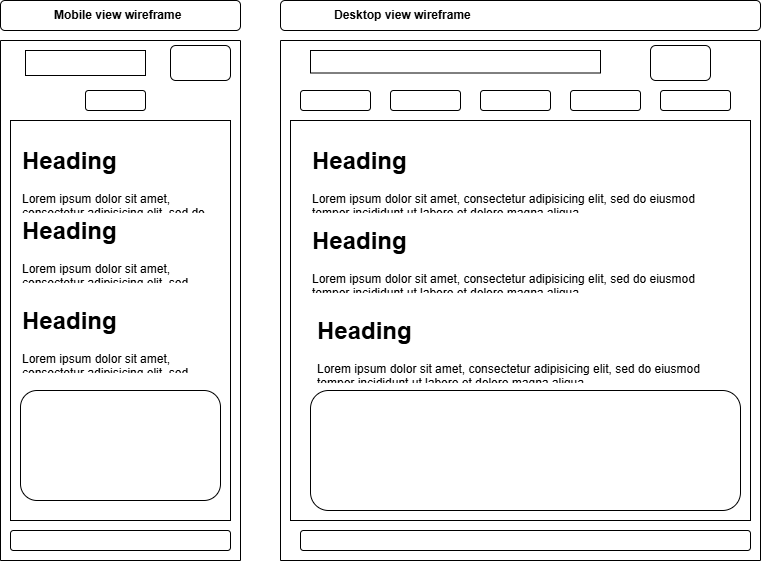

The diagram above was exported from draw.io. Its source (the exported page's mxGraphModel, read from the mxfile embedded in the PNG):
<mxGraphModel dx="1635" dy="451" grid="1" gridSize="10" guides="1" tooltips="1" connect="1" arrows="1" fold="1" page="1" pageScale="1" pageWidth="850" pageHeight="1100" math="0" shadow="0">
  <root>
    <mxCell id="0" />
    <mxCell id="1" parent="0" />
    <mxCell id="OoIJW9r6Q4ZVt-CCzvRf-1" value="" style="swimlane;startSize=0;" parent="1" vertex="1">
      <mxGeometry x="-560" y="280" width="240" height="520" as="geometry" />
    </mxCell>
    <mxCell id="OoIJW9r6Q4ZVt-CCzvRf-4" value="" style="rounded=1;whiteSpace=wrap;html=1;" parent="OoIJW9r6Q4ZVt-CCzvRf-1" vertex="1">
      <mxGeometry x="170" y="5" width="60" height="35" as="geometry" />
    </mxCell>
    <mxCell id="OoIJW9r6Q4ZVt-CCzvRf-6" value="" style="rounded=0;whiteSpace=wrap;html=1;" parent="OoIJW9r6Q4ZVt-CCzvRf-1" vertex="1">
      <mxGeometry x="25" y="10" width="120" height="25" as="geometry" />
    </mxCell>
    <mxCell id="OoIJW9r6Q4ZVt-CCzvRf-14" value="" style="rounded=1;whiteSpace=wrap;html=1;" parent="OoIJW9r6Q4ZVt-CCzvRf-1" vertex="1">
      <mxGeometry x="10" y="490" width="220" height="20" as="geometry" />
    </mxCell>
    <mxCell id="OoIJW9r6Q4ZVt-CCzvRf-22" value="Icon" style="icon;html=1;image=img/clipart/Gear_128x128.png" parent="OoIJW9r6Q4ZVt-CCzvRf-1" vertex="1">
      <mxGeometry x="85" y="50" width="60" height="20" as="geometry" />
    </mxCell>
    <mxCell id="OoIJW9r6Q4ZVt-CCzvRf-30" value="" style="rounded=0;whiteSpace=wrap;html=1;" parent="OoIJW9r6Q4ZVt-CCzvRf-1" vertex="1">
      <mxGeometry x="10" y="80" width="220" height="400" as="geometry" />
    </mxCell>
    <mxCell id="OoIJW9r6Q4ZVt-CCzvRf-18" value="&lt;h1 style=&quot;margin-top: 0px;&quot;&gt;Heading&lt;/h1&gt;&lt;p&gt;Lorem ipsum dolor sit amet, consectetur adipisicing elit, sed do eiusmod tempor incididunt ut labore et dolore magna aliqua.&lt;/p&gt;" style="text;html=1;whiteSpace=wrap;overflow=hidden;rounded=0;" parent="OoIJW9r6Q4ZVt-CCzvRf-1" vertex="1">
      <mxGeometry x="20" y="170" width="180" height="70" as="geometry" />
    </mxCell>
    <mxCell id="OoIJW9r6Q4ZVt-CCzvRf-19" value="&lt;h1 style=&quot;margin-top: 0px;&quot;&gt;Heading&lt;/h1&gt;&lt;p&gt;Lorem ipsum dolor sit amet, consectetur adipisicing elit, sed do eiusmod tempor incididunt ut labore et dolore magna aliqua.&lt;/p&gt;" style="text;html=1;whiteSpace=wrap;overflow=hidden;rounded=0;" parent="OoIJW9r6Q4ZVt-CCzvRf-1" vertex="1">
      <mxGeometry x="20" y="260" width="180" height="70" as="geometry" />
    </mxCell>
    <mxCell id="OoIJW9r6Q4ZVt-CCzvRf-17" value="&lt;h1 style=&quot;margin-top: 0px;&quot;&gt;Heading&lt;/h1&gt;&lt;p&gt;Lorem ipsum dolor sit amet, consectetur adipisicing elit, sed do eiusmod tempor incididunt ut labore et dolore magna aliqua.&lt;/p&gt;" style="text;html=1;whiteSpace=wrap;overflow=hidden;rounded=0;" parent="OoIJW9r6Q4ZVt-CCzvRf-1" vertex="1">
      <mxGeometry x="20" y="100" width="200" height="70" as="geometry" />
    </mxCell>
    <mxCell id="BfNG0J3xa80lLPVt-Z1C-1" value="" style="rounded=1;whiteSpace=wrap;html=1;" vertex="1" parent="OoIJW9r6Q4ZVt-CCzvRf-1">
      <mxGeometry x="20" y="350" width="200" height="110" as="geometry" />
    </mxCell>
    <mxCell id="OoIJW9r6Q4ZVt-CCzvRf-2" value="" style="swimlane;startSize=0;" parent="1" vertex="1">
      <mxGeometry x="-280" y="280" width="480" height="520" as="geometry" />
    </mxCell>
    <mxCell id="OoIJW9r6Q4ZVt-CCzvRf-5" value="" style="rounded=0;whiteSpace=wrap;html=1;" parent="OoIJW9r6Q4ZVt-CCzvRf-2" vertex="1">
      <mxGeometry x="30" y="10" width="290" height="22.5" as="geometry" />
    </mxCell>
    <mxCell id="OoIJW9r6Q4ZVt-CCzvRf-7" value="" style="rounded=1;whiteSpace=wrap;html=1;" parent="OoIJW9r6Q4ZVt-CCzvRf-2" vertex="1">
      <mxGeometry x="370" y="5" width="60" height="35" as="geometry" />
    </mxCell>
    <mxCell id="OoIJW9r6Q4ZVt-CCzvRf-10" value="" style="rounded=1;whiteSpace=wrap;html=1;" parent="OoIJW9r6Q4ZVt-CCzvRf-2" vertex="1">
      <mxGeometry x="200" y="50" width="70" height="20" as="geometry" />
    </mxCell>
    <mxCell id="OoIJW9r6Q4ZVt-CCzvRf-9" value="" style="rounded=1;whiteSpace=wrap;html=1;" parent="OoIJW9r6Q4ZVt-CCzvRf-2" vertex="1">
      <mxGeometry x="110" y="50" width="70" height="20" as="geometry" />
    </mxCell>
    <mxCell id="OoIJW9r6Q4ZVt-CCzvRf-8" value="" style="rounded=1;whiteSpace=wrap;html=1;" parent="OoIJW9r6Q4ZVt-CCzvRf-2" vertex="1">
      <mxGeometry x="20" y="50" width="70" height="20" as="geometry" />
    </mxCell>
    <mxCell id="OoIJW9r6Q4ZVt-CCzvRf-13" value="" style="rounded=1;whiteSpace=wrap;html=1;" parent="OoIJW9r6Q4ZVt-CCzvRf-2" vertex="1">
      <mxGeometry x="20" y="490" width="450" height="20" as="geometry" />
    </mxCell>
    <mxCell id="OoIJW9r6Q4ZVt-CCzvRf-15" value="" style="rounded=1;whiteSpace=wrap;html=1;" parent="OoIJW9r6Q4ZVt-CCzvRf-2" vertex="1">
      <mxGeometry x="290" y="50" width="70" height="20" as="geometry" />
    </mxCell>
    <mxCell id="OoIJW9r6Q4ZVt-CCzvRf-16" value="" style="rounded=1;whiteSpace=wrap;html=1;" parent="OoIJW9r6Q4ZVt-CCzvRf-2" vertex="1">
      <mxGeometry x="380" y="50" width="70" height="20" as="geometry" />
    </mxCell>
    <mxCell id="OoIJW9r6Q4ZVt-CCzvRf-31" value="" style="rounded=0;whiteSpace=wrap;html=1;" parent="1" vertex="1">
      <mxGeometry x="-270" y="360" width="460" height="400" as="geometry" />
    </mxCell>
    <mxCell id="OoIJW9r6Q4ZVt-CCzvRf-32" value="&lt;h1 style=&quot;margin-top: 0px;&quot;&gt;Heading&lt;/h1&gt;&lt;p&gt;Lorem ipsum dolor sit amet, consectetur adipisicing elit, sed do eiusmod tempor incididunt ut labore et dolore magna aliqua.&lt;/p&gt;" style="text;html=1;whiteSpace=wrap;overflow=hidden;rounded=0;" parent="1" vertex="1">
      <mxGeometry x="-250" y="380" width="420" height="70" as="geometry" />
    </mxCell>
    <mxCell id="OoIJW9r6Q4ZVt-CCzvRf-33" value="&lt;h1 style=&quot;margin-top: 0px;&quot;&gt;Heading&lt;/h1&gt;&lt;p&gt;Lorem ipsum dolor sit amet, consectetur adipisicing elit, sed do eiusmod tempor incididunt ut labore et dolore magna aliqua.&lt;/p&gt;" style="text;html=1;whiteSpace=wrap;overflow=hidden;rounded=0;" parent="1" vertex="1">
      <mxGeometry x="-250" y="460" width="420" height="70" as="geometry" />
    </mxCell>
    <mxCell id="OoIJW9r6Q4ZVt-CCzvRf-34" value="&lt;h1 style=&quot;margin-top: 0px;&quot;&gt;Heading&lt;/h1&gt;&lt;p&gt;Lorem ipsum dolor sit amet, consectetur adipisicing elit, sed do eiusmod tempor incididunt ut labore et dolore magna aliqua.&lt;/p&gt;" style="text;html=1;whiteSpace=wrap;overflow=hidden;rounded=0;" parent="1" vertex="1">
      <mxGeometry x="-245" y="550" width="415" height="70" as="geometry" />
    </mxCell>
    <mxCell id="YzAzw-S8GcvgZ3DWNVUh-3" value="Mobile view wireframe" style="label;whiteSpace=wrap;html=1;image=img/clipart/Gear_128x128.png" parent="1" vertex="1">
      <mxGeometry x="-560" y="240" width="240" height="30" as="geometry" />
    </mxCell>
    <mxCell id="YzAzw-S8GcvgZ3DWNVUh-4" value="Desktop view wireframe" style="label;whiteSpace=wrap;html=1;image=img/clipart/Gear_128x128.png" parent="1" vertex="1">
      <mxGeometry x="-280" y="240" width="480" height="30" as="geometry" />
    </mxCell>
    <mxCell id="BfNG0J3xa80lLPVt-Z1C-2" value="" style="rounded=1;whiteSpace=wrap;html=1;" vertex="1" parent="1">
      <mxGeometry x="-250" y="630" width="430" height="120" as="geometry" />
    </mxCell>
  </root>
</mxGraphModel>